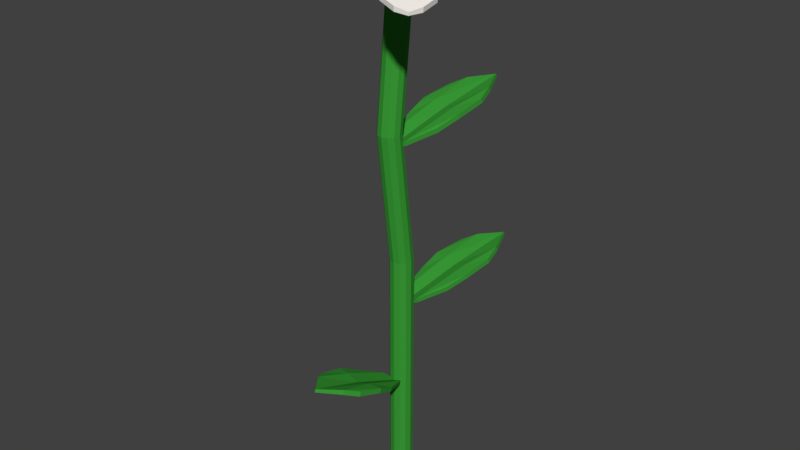 # Source: Flower1.1.blend  (saved by Blender 2.78.0; exported with 4.5.12 LTS)
import bpy
from mathutils import Matrix  # noqa: F401  (used for matrix-valued properties, if any)

bpy.ops.wm.read_factory_settings(use_empty=True)
scene = bpy.context.scene
scene.name = 'Scene'

# ---- collections
col_collection_1 = bpy.data.collections.new('Collection 1'); scene.collection.children.link(col_collection_1)

# ---- materials (node trees are filled in below, after node groups)
mat_flowerbase = bpy.data.materials.new('FlowerBase')
mat_flowerbase.alpha_threshold = 0.0
mat_flowerbase.use_transparent_shadow = False
mat_flowerbase.diffuse_color = (0.04036, 0.3185, 0.03627, 1.0)
mat_flowerbase.roughness = 0.5
mat_petals = bpy.data.materials.new('Petals')
mat_petals.alpha_threshold = 0.0
mat_petals.use_transparent_shadow = False
mat_petals.diffuse_color = (1.0, 0.9527, 0.8941, 1.0)
mat_petals.roughness = 0.5
mat_polen = bpy.data.materials.new('Polen')
mat_polen.alpha_threshold = 0.0
mat_polen.use_transparent_shadow = False
mat_polen.diffuse_color = (1.0, 0.99, 0.02758, 1.0)
mat_polen.roughness = 0.5

# ---- material node trees

# ---- world
world_world = bpy.data.worlds.new('World'); scene.world = world_world
world_world.color = (0.05088, 0.05088, 0.05088)
world_world.use_sun_shadow = False
world_world.sun_shadow_jitter_overblur = 0.0
world_world.cycles.sampling_method = 'MANUAL'

# ---- meshes
me_cube_001 = bpy.data.meshes.new('Cube.001')
me_cube_001.from_pydata([(0.005912, 0.01657, 0.05697), (0.005912, 0.07148, 0.05983), (0.005912, 0.07148, 0.05697), (0.005912, 0.01657, 0.05983), (-0.0009109, 0.01657, 0.05888), (-0.0009109, 0.01657, 0.05697), (-0.0009109, 0.07536, 0.05888), (-0.0009109, 0.07536, 0.05697), (-0.01456, 0.01657, 0.05697), (-0.01456, 0.01657, 0.05983), (-0.01456, 0.06019, 0.05697), (-0.01456, 0.06019, 0.05983), (0.01273, 0.01657, 0.05697), (0.01273, 0.01657, 0.05983), (0.01273, 0.06019, 0.05697), (0.01273, 0.06019, 0.05983), (-0.007734, 0.01657, 0.05697), (-0.007734, 0.07148, 0.05983), (-0.007734, 0.07148, 0.05697), (-0.007734, 0.01657, 0.05983), (-0.0009109, 0.0536, 0.05852), (-0.0009109, 0.0536, 0.06043), (-0.01622, 0.04602, 0.05852), (-0.01622, 0.04602, 0.06139), (0.0144, 0.04602, 0.05852), (0.0144, 0.04602, 0.06139), (0.006744, 0.05166, 0.05852), (0.006744, 0.05166, 0.06139), (-0.008566, 0.05166, 0.06139), (-0.008566, 0.05166, 0.05852), (0.01432, 0.001288, 0.05776), (0.04895, 0.04356, 0.05161), (0.04873, 0.04313, 0.04879), (0.01453, 0.001717, 0.06059), (0.009171, 0.005873, 0.0594), (0.009027, 0.005587, 0.05751), (0.04601, 0.05067, 0.04979), (0.04587, 0.05038, 0.0479), (-0.001558, 0.01418, 0.05702), (-0.001342, 0.01461, 0.05984), (0.02578, 0.04743, 0.04988), (0.026, 0.04786, 0.05271), (0.01961, -0.003011, 0.05801), (0.01983, -0.002582, 0.06084), (0.04695, 0.03023, 0.05088), (0.04716, 0.03066, 0.05371), (0.003735, 0.009886, 0.05726), (0.03836, 0.05216, 0.05111), (0.03815, 0.05173, 0.04829), (0.00395, 0.01031, 0.06009), (0.03235, 0.03404, 0.05299), (0.03249, 0.03432, 0.05488), (0.01572, 0.0379, 0.05367), (0.01594, 0.03833, 0.0565), (0.03947, 0.01861, 0.05479), (0.03969, 0.01904, 0.05762), (0.03707, 0.02774, 0.05359), (0.03729, 0.02817, 0.05642), (0.02541, 0.03781, 0.05586), (0.0252, 0.03738, 0.05303), (-0.007424, 0.01006, 0.05579), (-0.04226, 0.05216, 0.04964), (-0.04188, 0.05187, 0.04681), (-0.007804, 0.01036, 0.05861), (-0.01291, 0.005889, 0.05742), (-0.01266, 0.005693, 0.05554), (-0.0498, 0.05065, 0.04781), (-0.04955, 0.05045, 0.04593), (-0.02313, -0.003043, 0.05504), (-0.02351, -0.002749, 0.05787), (-0.0505, 0.03017, 0.04791), (-0.05088, 0.03046, 0.05074), (-0.002189, 0.01443, 0.05604), (-0.002569, 0.01472, 0.05886), (-0.02956, 0.04764, 0.04891), (-0.02994, 0.04794, 0.05173), (-0.01789, 0.001325, 0.05529), (-0.05273, 0.04343, 0.04914), (-0.05235, 0.04313, 0.04631), (-0.01827, 0.001619, 0.05812), (-0.0361, 0.03404, 0.05102), (-0.03635, 0.03424, 0.0529), (-0.04309, 0.01847, 0.0517), (-0.04347, 0.01876, 0.05452), (-0.01959, 0.03807, 0.05282), (-0.01997, 0.03837, 0.05564), (-0.02901, 0.03747, 0.05162), (-0.02939, 0.03776, 0.05444), (-0.04114, 0.02796, 0.05388), (-0.04076, 0.02767, 0.05106), (0.01246, -0.01016, 0.05793), (0.06737, -0.01016, 0.06079), (0.06737, -0.01016, 0.05793), (0.01246, -0.01016, 0.06079), (0.01246, -0.003338, 0.05984), (0.01246, -0.003338, 0.05793), (0.07125, -0.003338, 0.05984), (0.07125, -0.003338, 0.05793), (0.01246, 0.01031, 0.05793), (0.01246, 0.01031, 0.06079), (0.05609, 0.01031, 0.05793), (0.05609, 0.01031, 0.06079), (0.01246, -0.01698, 0.05793), (0.01246, -0.01698, 0.06079), (0.05609, -0.01698, 0.05793), (0.05609, -0.01698, 0.06079), (0.01246, 0.003485, 0.05793), (0.06737, 0.003485, 0.06079), (0.06737, 0.003485, 0.05793), (0.01246, 0.003485, 0.06079), (0.04949, -0.003338, 0.05948), (0.04949, -0.003338, 0.06139), (0.04191, 0.01197, 0.05948), (0.04191, 0.01197, 0.06235), (0.04191, -0.01865, 0.05948), (0.04191, -0.01865, 0.06235), (0.04755, -0.01099, 0.05948), (0.04755, -0.01099, 0.06235), (0.04755, 0.004317, 0.06235), (0.04755, 0.004317, 0.05948), (-0.01592, 0.003485, 0.05793), (-0.07083, 0.003485, 0.06079), (-0.07083, 0.003485, 0.05793), (-0.01592, 0.003485, 0.06079), (-0.01592, -0.003338, 0.05984), (-0.01592, -0.003338, 0.05793), (-0.0747, -0.003338, 0.05984), (-0.0747, -0.003338, 0.05793), (-0.01592, -0.01698, 0.05793), (-0.01592, -0.01698, 0.06079), (-0.05954, -0.01698, 0.05793), (-0.05954, -0.01698, 0.06079), (-0.01592, 0.01031, 0.05793), (-0.01592, 0.01031, 0.06079), (-0.05954, 0.01031, 0.05793), (-0.05954, 0.01031, 0.06079), (-0.01592, -0.01016, 0.05793), (-0.07083, -0.01016, 0.06079), (-0.07083, -0.01016, 0.05793), (-0.01592, -0.01016, 0.06079), (-0.05294, -0.003338, 0.05948), (-0.05294, -0.003338, 0.06139), (-0.04536, -0.01865, 0.05948), (-0.04536, -0.01865, 0.06235), (-0.04536, 0.01197, 0.05948), (-0.04536, 0.01197, 0.06235), (-0.05101, 0.004317, 0.05948), (-0.05101, 0.004317, 0.06235), (-0.05101, -0.01099, 0.06235), (-0.05101, -0.01099, 0.05948), (-0.009027, -0.01912, 0.05697), (-0.009027, -0.07403, 0.05983), (-0.009027, -0.07403, 0.05697), (-0.009027, -0.01912, 0.05983), (-0.002204, -0.01912, 0.05888), (-0.002204, -0.01912, 0.05697), (-0.002204, -0.0779, 0.05888), (-0.002204, -0.0779, 0.05697), (0.01144, -0.01912, 0.05697), (0.01144, -0.01912, 0.05983), (0.01144, -0.06274, 0.05697), (0.01144, -0.06274, 0.05983), (-0.01585, -0.01912, 0.05697), (-0.01585, -0.01912, 0.05983), (-0.01585, -0.06274, 0.05697), (-0.01585, -0.06274, 0.05983), (0.004619, -0.01912, 0.05697), (0.004619, -0.07403, 0.05983), (0.004619, -0.07403, 0.05697), (0.004619, -0.01912, 0.05983), (-0.002204, -0.05615, 0.05852), (-0.002204, -0.05615, 0.06043), (0.01311, -0.04856, 0.05852), (0.01311, -0.04856, 0.06139), (-0.01751, -0.04856, 0.05852), (-0.01751, -0.04856, 0.06139), (-0.009859, -0.05421, 0.05852), (-0.009859, -0.05421, 0.06139), (0.005451, -0.05421, 0.06139), (0.005451, -0.05421, 0.05852), (-0.01743, -0.003836, 0.05776), (-0.05206, -0.04611, 0.05161), (-0.05185, -0.04568, 0.04879), (-0.01765, -0.004265, 0.06059), (-0.01229, -0.008421, 0.0594), (-0.01214, -0.008135, 0.05751), (-0.04912, -0.05322, 0.04979), (-0.04898, -0.05293, 0.0479), (-0.001557, -0.01673, 0.05702), (-0.001773, -0.01716, 0.05984), (-0.02889, -0.04998, 0.04988), (-0.02911, -0.0504, 0.05271), (-0.02273, 0.0004626, 0.05801), (-0.02294, 3.368e-05, 0.06084), (-0.05006, -0.03278, 0.05088), (-0.05028, -0.03321, 0.05371), (-0.00685, -0.01243, 0.05726), (-0.04148, -0.05471, 0.05111), (-0.04126, -0.05428, 0.04829), (-0.007065, -0.01286, 0.06009), (-0.03546, -0.03658, 0.05299), (-0.03561, -0.03687, 0.05488), (-0.01884, -0.04045, 0.05367), (-0.01905, -0.04088, 0.0565), (-0.04259, -0.02116, 0.05479), (-0.0428, -0.02159, 0.05762), (-0.04019, -0.03028, 0.05359), (-0.0404, -0.03071, 0.05642), (-0.02853, -0.04036, 0.05586), (-0.02831, -0.03993, 0.05303), (0.004309, -0.01261, 0.05579), (0.03914, -0.05471, 0.04964), (0.03876, -0.05442, 0.04681), (0.004689, -0.0129, 0.05861), (0.009797, -0.008437, 0.05742), (0.009545, -0.008241, 0.05554), (0.04668, -0.05319, 0.04781), (0.04643, -0.053, 0.04593), (0.02002, 0.000495, 0.05504), (0.02039, 0.0002013, 0.05787), (0.04739, -0.03272, 0.04791), (0.04777, -0.03301, 0.05074), (-0.000926, -0.01698, 0.05604), (-0.0005464, -0.01727, 0.05886), (0.02645, -0.05019, 0.04891), (0.02683, -0.05048, 0.05173), (0.01478, -0.003873, 0.05529), (0.04961, -0.04597, 0.04914), (0.04924, -0.04568, 0.04631), (0.01516, -0.004167, 0.05812), (0.03298, -0.03659, 0.05102), (0.03324, -0.03679, 0.0529), (0.03997, -0.02102, 0.0517), (0.04035, -0.02131, 0.05452), (0.01648, -0.04062, 0.05282), (0.01686, -0.04092, 0.05564), (0.02589, -0.04002, 0.05162), (0.02627, -0.04031, 0.05444), (0.03802, -0.03051, 0.05388), (0.03764, -0.03022, 0.05106), (0.005879, -0.03969, -0.1868), (0.005879, -0.03853, -0.1842), (-0.01029, -0.03853, -0.1842), (-0.01029, -0.03969, -0.1868), (-0.01837, -0.03688, -0.185), (-0.01837, -0.03804, -0.1876), (0.01396, -0.03688, -0.185), (0.01396, -0.03804, -0.1876), (-0.002204, -0.03997, -0.1862), (-0.002204, -0.04075, -0.188), (0.004619, -0.008419, -0.1991), (0.007829, -0.06302, -0.1779), (0.007829, -0.06186, -0.1752), (0.004619, -0.009585, -0.2017), (-0.01684, -0.05291, -0.1792), (-0.01684, -0.05408, -0.1819), (-0.01585, -0.02448, -0.1919), (-0.01585, -0.02565, -0.1945), (0.01243, -0.05291, -0.1792), (0.01243, -0.05408, -0.1819), (0.01144, -0.02448, -0.1919), (0.01144, -0.02565, -0.1945), (-0.002204, -0.07531, -0.174), (-0.002204, -0.07453, -0.1722), (-0.002204, -0.00404, -0.2057), (-0.002204, -0.003263, -0.204), (-0.009027, -0.008419, -0.1991), (-0.01224, -0.06302, -0.1779), (-0.01224, -0.06186, -0.1752), (-0.009027, -0.009585, -0.2017), (0.001482, 0.0409, -0.1369), (0.001139, 0.03991, -0.1342), (0.0164, 0.03459, -0.1342), (0.01675, 0.03557, -0.1369), (0.02348, 0.03034, -0.1349), (0.02383, 0.03132, -0.1375), (-0.007048, 0.04098, -0.1349), (-0.006705, 0.04197, -0.1375), (0.009215, 0.03852, -0.1363), (0.009444, 0.03918, -0.138), (-0.007802, 0.01044, -0.1476), (0.007453, 0.06394, -0.129), (0.00711, 0.06296, -0.1263), (-0.007459, 0.01143, -0.1503), (0.0274, 0.04622, -0.1299), (0.02774, 0.04721, -0.1326), (0.01692, 0.01917, -0.1412), (0.01726, 0.02016, -0.1439), (-0.0002426, 0.05586, -0.1299), (0.0001004, 0.05684, -0.1326), (-0.00885, 0.02816, -0.1412), (-0.008507, 0.02914, -0.1439), (0.02103, 0.0724, -0.1257), (0.0208, 0.07174, -0.1239), (-0.002903, 0.003768, -0.1541), (-0.003132, 0.003112, -0.1523), (0.005083, 0.005949, -0.1476), (0.0264, 0.05734, -0.129), (0.02606, 0.05635, -0.1263), (0.005426, 0.006933, -0.1503), (0.001287, 0.02713, -0.03116), (0.0009928, 0.02613, -0.0285), (0.0165, 0.02156, -0.0285), (0.01679, 0.02256, -0.03116), (0.02378, 0.01766, -0.02915), (0.02407, 0.01866, -0.03182), (-0.007237, 0.0268, -0.02915), (-0.006942, 0.0278, -0.03182), (0.009127, 0.02514, -0.03055), (0.009323, 0.0258, -0.03233), (-0.006491, -0.003746, -0.0419), (0.00612, 0.05044, -0.0233), (0.005825, 0.04944, -0.02063), (-0.006197, -0.002747, -0.04457), (0.02691, 0.03372, -0.02419), (0.02721, 0.03472, -0.02686), (0.01777, 0.006188, -0.03551), (0.01807, 0.007187, -0.03817), (-0.00117, 0.04199, -0.02419), (-0.0008755, 0.04299, -0.02686), (-0.008408, 0.0139, -0.03551), (-0.008114, 0.0149, -0.03817), (0.01926, 0.05955, -0.01999), (0.01907, 0.05888, -0.01821), (-0.001271, -0.01017, -0.04836), (-0.001467, -0.01084, -0.04658), (0.006598, -0.007601, -0.0419), (0.02537, 0.04477, -0.0233), (0.02507, 0.04377, -0.02063), (0.006893, -0.006601, -0.04457), (-0.0009111, 0.006431, -0.2629), (-0.0009111, 0.006431, -0.1193), (0.002694, 0.005465, -0.2629), (0.002694, 0.005465, -0.1193), (0.005332, 0.002826, -0.2629), (0.005332, 0.002826, -0.1193), (0.006298, -0.0007784, -0.2629), (0.006298, -0.0007784, -0.1193), (0.005332, -0.004383, -0.2629), (0.005332, -0.004383, -0.1193), (0.002694, -0.007022, -0.2629), (0.002694, -0.007022, -0.1193), (-0.0009111, -0.007987, -0.2629), (-0.0009111, -0.007987, -0.1193), (-0.004516, -0.007022, -0.2629), (-0.004516, -0.007022, -0.1193), (-0.007154, -0.004383, -0.2629), (-0.007154, -0.004383, -0.1193), (-0.00812, -0.0007784, -0.2629), (-0.00812, -0.0007784, -0.1193), (-0.007154, 0.002826, -0.2629), (-0.007154, 0.002826, -0.1193), (-0.004516, 0.005465, -0.2629), (-0.004516, 0.005465, -0.1193), (-0.0009111, -0.003822, -0.03781), (0.002694, -0.004788, -0.03781), (0.005332, -0.007427, -0.03781), (0.006298, -0.01103, -0.03781), (0.005332, -0.01464, -0.03781), (0.002694, -0.01727, -0.03781), (-0.0009111, -0.01824, -0.03781), (-0.004516, -0.01727, -0.03781), (-0.007154, -0.01464, -0.03781), (-0.00812, -0.01103, -0.03781), (-0.007154, -0.007427, -0.03781), (-0.004516, -0.004788, -0.03781), (-0.0009111, 0.005812, 0.05262), (0.002694, 0.004846, 0.05262), (0.005332, 0.002208, 0.05262), (0.006298, -0.001397, 0.05262), (0.005332, -0.005001, 0.05262), (0.002694, -0.00764, 0.05262), (-0.0009111, -0.008606, 0.05262), (-0.004516, -0.00764, 0.05262), (-0.007154, -0.005001, 0.05262), (-0.00812, -0.001397, 0.05262), (-0.007154, 0.002208, 0.05262), (-0.004516, 0.004846, 0.05262), (-0.0009111, 0.02507, 0.06003), (0.01289, 0.02137, 0.06003), (0.02299, 0.01127, 0.06003), (0.02669, -0.002536, 0.06003), (0.02299, -0.01634, 0.06003), (0.01289, -0.02644, 0.06003), (-0.000911, -0.03014, 0.06003), (-0.01471, -0.02644, 0.06003), (-0.02482, -0.01634, 0.06003), (-0.02851, -0.002536, 0.06003), (-0.02482, 0.01127, 0.06003), (-0.01471, 0.02137, 0.06003), (-0.0009111, 0.0132, 0.06741), (0.006955, 0.01109, 0.06741), (0.01271, 0.00533, 0.06741), (0.01482, -0.002536, 0.06741), (0.01271, -0.0104, 0.06741), (0.006955, -0.01616, 0.06741), (-0.0009111, -0.01827, 0.06741), (-0.008777, -0.01616, 0.06741), (-0.01453, -0.0104, 0.06741), (-0.01664, -0.002536, 0.06741), (-0.01453, 0.00533, 0.06741), (-0.008777, 0.01109, 0.06741)], [], [(7, 6, 1, 2), (20, 26, 0, 5), (18, 17, 6, 7), (0, 3, 4, 5), (29, 20, 5, 16), (27, 21, 4, 3), (22, 23, 11, 10), (2, 1, 15, 14), (24, 25, 13, 12), (16, 19, 9, 8), (26, 24, 12, 0), (28, 23, 9, 19), (25, 27, 3, 13), (12, 13, 3, 0), (21, 28, 19, 4), (5, 4, 19, 16), (22, 29, 16, 8), (10, 11, 17, 18), (10, 18, 29, 22), (6, 17, 28, 21), (15, 1, 27, 25), (17, 11, 23, 28), (2, 14, 24, 26), (14, 15, 25, 24), (8, 9, 23, 22), (1, 6, 21, 27), (18, 7, 20, 29), (7, 2, 26, 20), (37, 36, 31, 32), (50, 56, 30, 35), (48, 47, 36, 37), (30, 33, 34, 35), (59, 50, 35, 46), (57, 51, 34, 33), (52, 53, 41, 40), (32, 31, 45, 44), (54, 55, 43, 42), (46, 49, 39, 38), (56, 54, 42, 30), (58, 53, 39, 49), (55, 57, 33, 43), (42, 43, 33, 30), (51, 58, 49, 34), (35, 34, 49, 46), (52, 59, 46, 38), (40, 41, 47, 48), (40, 48, 59, 52), (36, 47, 58, 51), (45, 31, 57, 55), (47, 41, 53, 58), (32, 44, 54, 56), (44, 45, 55, 54), (38, 39, 53, 52), (31, 36, 51, 57), (48, 37, 50, 59), (37, 32, 56, 50), (67, 66, 61, 62), (80, 86, 60, 65), (78, 77, 66, 67), (60, 63, 64, 65), (89, 80, 65, 76), (87, 81, 64, 63), (82, 83, 71, 70), (62, 61, 75, 74), (84, 85, 73, 72), (76, 79, 69, 68), (86, 84, 72, 60), (88, 83, 69, 79), (85, 87, 63, 73), (72, 73, 63, 60), (81, 88, 79, 64), (65, 64, 79, 76), (82, 89, 76, 68), (70, 71, 77, 78), (70, 78, 89, 82), (66, 77, 88, 81), (75, 61, 87, 85), (77, 71, 83, 88), (62, 74, 84, 86), (74, 75, 85, 84), (68, 69, 83, 82), (61, 66, 81, 87), (78, 67, 80, 89), (67, 62, 86, 80), (97, 96, 91, 92), (110, 116, 90, 95), (108, 107, 96, 97), (90, 93, 94, 95), (119, 110, 95, 106), (117, 111, 94, 93), (112, 113, 101, 100), (92, 91, 105, 104), (114, 115, 103, 102), (106, 109, 99, 98), (116, 114, 102, 90), (118, 113, 99, 109), (115, 117, 93, 103), (102, 103, 93, 90), (111, 118, 109, 94), (95, 94, 109, 106), (112, 119, 106, 98), (100, 101, 107, 108), (100, 108, 119, 112), (96, 107, 118, 111), (105, 91, 117, 115), (107, 101, 113, 118), (92, 104, 114, 116), (104, 105, 115, 114), (98, 99, 113, 112), (91, 96, 111, 117), (108, 97, 110, 119), (97, 92, 116, 110), (127, 126, 121, 122), (140, 146, 120, 125), (138, 137, 126, 127), (120, 123, 124, 125), (149, 140, 125, 136), (147, 141, 124, 123), (142, 143, 131, 130), (122, 121, 135, 134), (144, 145, 133, 132), (136, 139, 129, 128), (146, 144, 132, 120), (148, 143, 129, 139), (145, 147, 123, 133), (132, 133, 123, 120), (141, 148, 139, 124), (125, 124, 139, 136), (142, 149, 136, 128), (130, 131, 137, 138), (130, 138, 149, 142), (126, 137, 148, 141), (135, 121, 147, 145), (137, 131, 143, 148), (122, 134, 144, 146), (134, 135, 145, 144), (128, 129, 143, 142), (121, 126, 141, 147), (138, 127, 140, 149), (127, 122, 146, 140), (157, 156, 151, 152), (170, 176, 150, 155), (168, 167, 156, 157), (150, 153, 154, 155), (179, 170, 155, 166), (177, 171, 154, 153), (172, 173, 161, 160), (152, 151, 165, 164), (174, 175, 163, 162), (166, 169, 159, 158), (176, 174, 162, 150), (178, 173, 159, 169), (175, 177, 153, 163), (162, 163, 153, 150), (171, 178, 169, 154), (155, 154, 169, 166), (172, 179, 166, 158), (160, 161, 167, 168), (160, 168, 179, 172), (156, 167, 178, 171), (165, 151, 177, 175), (167, 161, 173, 178), (152, 164, 174, 176), (164, 165, 175, 174), (158, 159, 173, 172), (151, 156, 171, 177), (168, 157, 170, 179), (157, 152, 176, 170), (187, 186, 181, 182), (200, 206, 180, 185), (198, 197, 186, 187), (180, 183, 184, 185), (209, 200, 185, 196), (207, 201, 184, 183), (202, 203, 191, 190), (182, 181, 195, 194), (204, 205, 193, 192), (196, 199, 189, 188), (206, 204, 192, 180), (208, 203, 189, 199), (205, 207, 183, 193), (192, 193, 183, 180), (201, 208, 199, 184), (185, 184, 199, 196), (202, 209, 196, 188), (190, 191, 197, 198), (190, 198, 209, 202), (186, 197, 208, 201), (195, 181, 207, 205), (197, 191, 203, 208), (182, 194, 204, 206), (194, 195, 205, 204), (188, 189, 203, 202), (181, 186, 201, 207), (198, 187, 200, 209), (187, 182, 206, 200), (217, 216, 211, 212), (230, 236, 210, 215), (228, 227, 216, 217), (210, 213, 214, 215), (239, 230, 215, 226), (237, 231, 214, 213), (232, 233, 221, 220), (212, 211, 225, 224), (234, 235, 223, 222), (226, 229, 219, 218), (236, 234, 222, 210), (238, 233, 219, 229), (235, 237, 213, 223), (222, 223, 213, 210), (231, 238, 229, 214), (215, 214, 229, 226), (232, 239, 226, 218), (220, 221, 227, 228), (220, 228, 239, 232), (216, 227, 238, 231), (225, 211, 237, 235), (227, 221, 233, 238), (212, 224, 234, 236), (224, 225, 235, 234), (218, 219, 233, 232), (211, 216, 231, 237), (228, 217, 230, 239), (217, 212, 236, 230), (267, 255, 245, 243), (251, 262, 249, 240), (244, 242, 266, 256), (262, 267, 243, 249), (257, 256, 266, 269), (247, 240, 253, 261), (240, 249, 264, 253), (254, 268, 242, 244), (249, 243, 269, 264), (267, 268, 254, 255), (261, 260, 246, 247), (247, 246, 258, 259), (259, 258, 252, 251), (268, 263, 248, 242), (248, 241, 250, 265), (264, 265, 250, 253), (245, 244, 256, 257), (242, 248, 265, 266), (269, 266, 265, 264), (241, 246, 260, 250), (252, 258, 246, 241), (251, 252, 263, 262), (263, 252, 241, 248), (262, 263, 268, 267), (253, 250, 260, 261), (255, 254, 244, 245), (243, 245, 257, 269), (259, 251, 240, 247), (297, 285, 275, 273), (281, 292, 279, 270), (274, 272, 296, 286), (292, 297, 273, 279), (287, 286, 296, 299), (277, 270, 283, 291), (270, 279, 294, 283), (284, 298, 272, 274), (279, 273, 299, 294), (297, 298, 284, 285), (291, 290, 276, 277), (277, 276, 288, 289), (289, 288, 282, 281), (298, 293, 278, 272), (278, 271, 280, 295), (294, 295, 280, 283), (275, 274, 286, 287), (272, 278, 295, 296), (299, 296, 295, 294), (271, 276, 290, 280), (282, 288, 276, 271), (281, 282, 293, 292), (293, 282, 271, 278), (292, 293, 298, 297), (283, 280, 290, 291), (285, 284, 274, 275), (273, 275, 287, 299), (289, 281, 270, 277), (327, 315, 305, 303), (311, 322, 309, 300), (304, 302, 326, 316), (322, 327, 303, 309), (317, 316, 326, 329), (307, 300, 313, 321), (300, 309, 324, 313), (314, 328, 302, 304), (309, 303, 329, 324), (327, 328, 314, 315), (321, 320, 306, 307), (307, 306, 318, 319), (319, 318, 312, 311), (328, 323, 308, 302), (308, 301, 310, 325), (324, 325, 310, 313), (305, 304, 316, 317), (302, 308, 325, 326), (329, 326, 325, 324), (301, 306, 320, 310), (312, 318, 306, 301), (311, 312, 323, 322), (323, 312, 301, 308), (322, 323, 328, 327), (313, 310, 320, 321), (315, 314, 304, 305), (303, 305, 317, 329), (319, 311, 300, 307), (330, 331, 333, 332), (332, 333, 335, 334), (334, 335, 337, 336), (336, 337, 339, 338), (338, 339, 341, 340), (340, 341, 343, 342), (342, 343, 345, 344), (344, 345, 347, 346), (346, 347, 349, 348), (348, 349, 351, 350), (345, 343, 360, 361), (350, 351, 353, 352), (352, 353, 331, 330), (330, 332, 334, 336, 338, 340, 342, 344, 346, 348, 350, 352), (356, 355, 367, 368), (343, 341, 359, 360), (341, 339, 358, 359), (339, 337, 357, 358), (331, 353, 365, 354), (333, 331, 354, 355), (337, 335, 356, 357), (353, 351, 364, 365), (335, 333, 355, 356), (351, 349, 363, 364), (349, 347, 362, 363), (347, 345, 361, 362), (366, 377, 389, 378), (363, 362, 374, 375), (360, 359, 371, 372), (357, 356, 368, 369), (364, 363, 375, 376), (361, 360, 372, 373), (358, 357, 369, 370), (365, 364, 376, 377), (355, 354, 366, 367), (362, 361, 373, 374), (359, 358, 370, 371), (354, 365, 377, 366), (383, 382, 394, 395), (368, 367, 379, 380), (375, 374, 386, 387), (372, 371, 383, 384), (369, 368, 380, 381), (376, 375, 387, 388), (373, 372, 384, 385), (370, 369, 381, 382), (377, 376, 388, 389), (367, 366, 378, 379), (374, 373, 385, 386), (371, 370, 382, 383), (391, 390, 401, 400, 399, 398, 397, 396, 395, 394, 393, 392), (378, 389, 401, 390), (380, 379, 391, 392), (387, 386, 398, 399), (384, 383, 395, 396), (381, 380, 392, 393), (388, 387, 399, 400), (385, 384, 396, 397), (382, 381, 393, 394), (389, 388, 400, 401), (379, 378, 390, 391), (386, 385, 397, 398)])
me_cube_001.polygons.foreach_set('material_index', [1, 1, 1, 1, 1, 1, 1, 1, 1, 1, 1, 1, 1, 1, 1, 1, 1, 1, 1, 1, 1, 1, 1, 1, 1, 1, 1, 1, 1, 1, 1, 1, 1, 1, 1, 1, 1, 1, 1, 1, 1, 1, 1, 1, 1, 1, 1, 1, 1, 1, 1, 1, 1, 1, 1, 1, 1, 1, 1, 1, 1, 1, 1, 1, 1, 1, 1, 1, 1, 1, 1, 1, 1, 1, 1, 1, 1, 1, 1, 1, 1, 1, 1, 1, 1, 1, 1, 1, 1, 1, 1, 1, 1, 1, 1, 1, 1, 1, 1, 1, 1, 1, 1, 1, 1, 1, 1, 1, 1, 1, 1, 1, 1, 1, 1, 1, 1, 1, 1, 1, 1, 1, 1, 1, 1, 1, 1, 1, 1, 1, 1, 1, 1, 1, 1, 1, 1, 1, 1, 1, 1, 1, 1, 1, 1, 1, 1, 1, 1, 1, 1, 1, 1, 1, 1, 1, 1, 1, 1, 1, 1, 1, 1, 1, 1, 1, 1, 1, 1, 1, 1, 1, 1, 1, 1, 1, 1, 1, 1, 1, 1, 1, 1, 1, 1, 1, 1, 1, 1, 1, 1, 1, 1, 1, 1, 1, 1, 1, 1, 1, 1, 1, 1, 1, 1, 1, 1, 1, 1, 1, 1, 1, 1, 1, 1, 1, 1, 1, 1, 1, 1, 1, 1, 1, 0, 0, 0, 0, 0, 0, 0, 0, 0, 0, 0, 0, 0, 0, 0, 0, 0, 0, 0, 0, 0, 0, 0, 0, 0, 0, 0, 0, 0, 0, 0, 0, 0, 0, 0, 0, 0, 0, 0, 0, 0, 0, 0, 0, 0, 0, 0, 0, 0, 0, 0, 0, 0, 0, 0, 0, 0, 0, 0, 0, 0, 0, 0, 0, 0, 0, 0, 0, 0, 0, 0, 0, 0, 0, 0, 0, 0, 0, 0, 0, 0, 0, 0, 0, 0, 0, 0, 0, 0, 0, 0, 0, 0, 0, 0, 0, 0, 0, 0, 0, 0, 0, 0, 0, 0, 0, 0, 0, 0, 0, 0, 0, 0, 0, 0, 0, 0, 0, 0, 0, 0, 0, 2, 0, 0, 0, 0, 0, 0, 0, 0, 0, 0, 0, 2, 2, 2, 2, 2, 2, 2, 2, 2, 2, 2, 2])
me_cube_001.materials.append(mat_flowerbase)
me_cube_001.materials.append(mat_petals)
me_cube_001.materials.append(mat_polen)
me_cube_001.use_remesh_preserve_volume = False
me_cube_001.use_remesh_preserve_attributes = False
me_cube_001.use_mirror_vertex_groups = False
me_cube_001.update()

# ---- objects
ob_flower1_1 = bpy.data.objects.new('Flower1.1', me_cube_001)

# ---- transforms, parenting, visibility, modifiers, constraints
ob_flower1_1.location = (0.0, 0.0, 0.0)
ob_flower1_1.lineart.crease_threshold = 0.0

# ---- collection membership
col_collection_1.objects.link(ob_flower1_1)

# ---- scene / render settings (as saved in the file)
scene.frame_start = 1; scene.frame_end = 250; scene.frame_set(1)
scene.render.engine = 'BLENDER_EEVEE_NEXT'
scene.render.resolution_percentage = 50
scene.render.dither_intensity = 0.0
scene.cycles.use_denoising = False
scene.cycles.samples = 128
scene.cycles.sampling_pattern = 'TABULATED_SOBOL'
scene.cycles.light_sampling_threshold = 0.0
scene.cycles.use_adaptive_sampling = False
scene.cycles.use_light_tree = False
scene.cycles.blur_glossy = 0.0
scene.cycles.sample_clamp_indirect = 0.0
scene.view_settings.view_transform = 'Standard'
bpy.context.view_layer.update()

# ---- added for rendering (the .blend has no active camera and no usable light): camera, sun
cam_auto = bpy.data.cameras.new('AutoCamera')
cam_auto.lens = 50.0
cam_auto.sensor_width = 36.0
cam_auto.clip_end = 1000.0
ob_auto_camera = bpy.data.objects.new('AutoCamera', cam_auto)
scene.collection.objects.link(ob_auto_camera)
ob_auto_camera.location = (0.36127, -0.436872, 0.192629)
ob_auto_camera.rotation_euler = (1.09748, -7.21219e-08, 0.694738)
scene.camera = ob_auto_camera
light_auto_sun = bpy.data.lights.new('AutoSun', 'SUN')
light_auto_sun.energy = 3.0
light_auto_sun.angle = 0.0523599
ob_auto_sun = bpy.data.objects.new('AutoSun', light_auto_sun)
scene.collection.objects.link(ob_auto_sun)
ob_auto_sun.rotation_euler = (0.872665, 0.174533, 0.523599)
bpy.context.view_layer.update()
